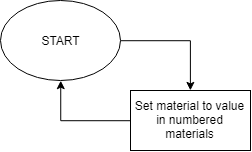

The diagram above was exported from draw.io. Its source (the exported page's mxGraphModel, read from the mxfile embedded in the PNG):
<mxGraphModel dx="697" dy="346" grid="1" gridSize="10" guides="1" tooltips="1" connect="1" arrows="1" fold="1" page="1" pageScale="1" pageWidth="827" pageHeight="1169" math="0" shadow="0">
  <root>
    <mxCell id="ND6eCHUzXCWQoWr2lEht-0" />
    <mxCell id="ND6eCHUzXCWQoWr2lEht-1" parent="ND6eCHUzXCWQoWr2lEht-0" />
    <mxCell id="7kpgV1mWgyf31zwkNIJ4-4" style="edgeStyle=orthogonalEdgeStyle;rounded=0;orthogonalLoop=1;jettySize=auto;html=1;entryX=0.5;entryY=0;entryDx=0;entryDy=0;" edge="1" parent="ND6eCHUzXCWQoWr2lEht-1" source="ND6eCHUzXCWQoWr2lEht-2" target="7kpgV1mWgyf31zwkNIJ4-0">
      <mxGeometry relative="1" as="geometry" />
    </mxCell>
    <mxCell id="ND6eCHUzXCWQoWr2lEht-2" value="START" style="ellipse;whiteSpace=wrap;html=1;" vertex="1" parent="ND6eCHUzXCWQoWr2lEht-1">
      <mxGeometry x="40" y="40" width="120" height="80" as="geometry" />
    </mxCell>
    <mxCell id="7kpgV1mWgyf31zwkNIJ4-5" style="edgeStyle=orthogonalEdgeStyle;rounded=0;orthogonalLoop=1;jettySize=auto;html=1;entryX=0.5;entryY=1;entryDx=0;entryDy=0;" edge="1" parent="ND6eCHUzXCWQoWr2lEht-1" source="7kpgV1mWgyf31zwkNIJ4-0" target="ND6eCHUzXCWQoWr2lEht-2">
      <mxGeometry relative="1" as="geometry" />
    </mxCell>
    <mxCell id="7kpgV1mWgyf31zwkNIJ4-0" value="Set material to value in numbered materials&lt;br&gt;" style="rounded=0;whiteSpace=wrap;html=1;" vertex="1" parent="ND6eCHUzXCWQoWr2lEht-1">
      <mxGeometry x="170" y="130" width="120" height="60" as="geometry" />
    </mxCell>
  </root>
</mxGraphModel>